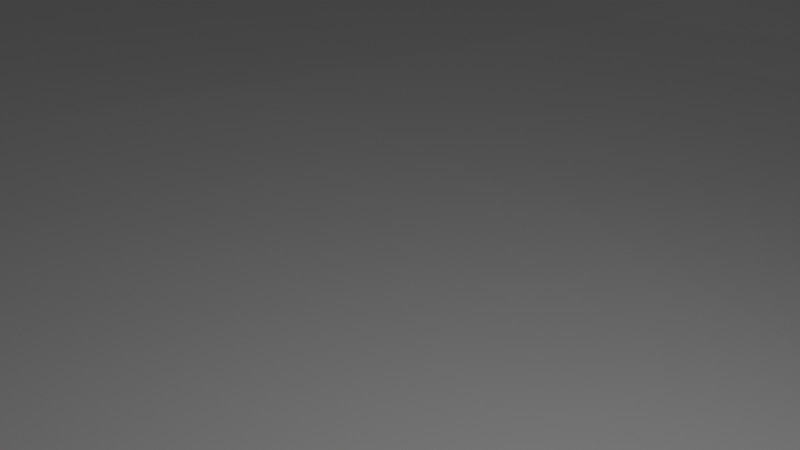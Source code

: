 # Source: worlld7.blend  (saved by Blender 3.6.11; exported with 4.5.12 LTS)
import bpy
from mathutils import Matrix  # noqa: F401  (used for matrix-valued properties, if any)

bpy.ops.wm.read_factory_settings(use_empty=True)
scene = bpy.context.scene
scene.name = 'Scene'

# ---- collections
col_collection = bpy.data.collections.new('Collection'); scene.collection.children.link(col_collection)

# ---- world
world_world = bpy.data.worlds.new('World'); scene.world = world_world
world_world.use_nodes = True; world_world.node_tree.nodes.clear()
_N = world_world.node_tree.nodes; _L = world_world.node_tree.links
n0 = _N.new('ShaderNodeOutputWorld'); n0.name = 'World Output'; n0.location = (300, 300)
n1 = _N.new('ShaderNodeBackground'); n1.name = 'Background'; n1.location = (10, 300)
n1.inputs[0].default_value = (0.05088, 0.05088, 0.05088, 1.0)
_L.new(n1.outputs[0], n0.inputs[0])
n0.is_active_output = True
world_world.color = (0.05088, 0.05088, 0.05088)
world_world.use_sun_shadow = False
world_world.sun_shadow_jitter_overblur = 0.0

# ---- cameras
cam_camera = bpy.data.cameras.new('Camera')
cam_camera.clip_end = 100.0
cam_camera.ortho_scale = 7.314

# ---- lights
light_light = bpy.data.lights.new('Light', 'POINT')
light_light.transmission_factor = 0.0
light_light.energy = 1000.0
light_light.shadow_soft_size = 0.1
light_light.shadow_maximum_resolution = 0.006
light_light.use_absolute_resolution = True

# ---- meshes
me_plane = bpy.data.meshes.new('Plane')
me_plane.from_pydata([(-1.159, -1.197, -1.912), (1.127, -1.119, 3.355), (-1.188, 1.029, -0.4345), (1.029, 1.057, -1.077), (-1.162, 0.8903, -0.498), (-1.161, 0.7344, -0.4324), (-1.158, 0.541, -0.4382), (-1.171, 0.2532, -0.9789), (-1.138, -0.007184, -1.298), (-1.051, -0.2582, -1.635), (-1.028, -0.4485, -1.747), (-1.067, -0.6257, -1.778), (-1.103, -0.8155, -1.839), (-1.129, -1.015, -1.898), (-0.9798, -1.228, -1.921), (-0.8027, -1.257, -1.931), (-0.6414, -1.281, -1.975), (-0.4742, -1.315, -2.026), (-0.2784, -1.332, -1.18), (-0.03692, -1.336, 0.306), (0.2888, -1.251, 2.113), (0.5758, -1.134, 3.246), (0.7639, -1.119, 3.356), (0.9457, -1.119, 3.356), (1.133, -0.9269, 3.44), (1.144, -0.7238, 3.611), (1.149, -0.5312, 3.698), (1.125, -0.3061, 3.729), (1.065, -0.0682, 2.41), (1.029, 0.1473, 0.1728), (1.029, 0.3293, -1.081), (1.029, 0.5111, -1.077), (1.029, 0.6929, -1.077), (1.029, 0.8748, -1.077), (0.8474, 1.057, -1.077), (0.6656, 1.057, -1.147), (0.4837, 1.057, -1.955), (0.2812, 1.062, -2.564), (0.09956, 1.05, -3.072), (-0.08598, 1.045, -3.603), (-0.3042, 1.051, -2.468), (-0.5561, 1.048, -0.9419), (-0.7669, 1.064, -0.7446), (-0.97, 1.061, -0.6002), (-0.9615, -1.03, -1.893), (-0.9382, -0.8157, -1.796), (-0.8919, -0.623, -1.693), (-0.8455, -0.4457, -1.674), (-0.8712, -0.2339, -2.153), (-0.9862, -0.003899, -1.914), (-1.048, 0.252, -1.769), (-0.9775, 0.5665, -1.558), (-0.919, 0.8068, -0.9256), (-0.9138, 0.9503, -0.8011), (-0.7903, -1.059, -1.922), (-0.7699, -0.8493, -1.948), (-0.7199, -0.6595, -2.789), (-0.6963, -0.4737, -3.125), (-0.7386, -0.2473, -3.004), (-0.7787, -0.0363, -4.051), (-0.8544, 0.2603, -3.889), (-0.7932, 0.5498, -3.869), (-0.7099, 0.7918, -2.586), (-0.7004, 0.9404, -1.278), (-0.6337, -1.085, -1.991), (-0.5959, -0.9012, -2.711), (-0.5483, -0.7181, -4.577), (-0.5401, -0.525, -5.291), (-0.5958, -0.3132, -4.446), (-0.6129, -0.04107, -5.05), (-0.6323, 0.1909, -5.543), (-0.5697, 0.4809, -5.6), (-0.5063, 0.7315, -3.801), (-0.4934, 0.8963, -1.88), (-0.4736, -1.128, -2.092), (-0.435, -0.9494, -3.103), (-0.3802, -0.7578, -5.47), (-0.3517, -0.5673, -6.666), (-0.4184, -0.319, -5.723), (-0.4152, -0.0654, -5.293), (-0.336, 0.214, -5.371), (-0.2967, 0.4808, -5.664), (-0.2592, 0.6837, -5.067), (-0.2421, 0.8678, -4.307), (-0.2871, -1.158, -1.299), (-0.2568, -0.9846, -2.021), (-0.2066, -0.7906, -3.903), (-0.1648, -0.5272, -6.025), (-0.1836, -0.291, -5.887), (-0.1623, -0.04158, -5.527), (-0.1131, 0.2242, -5.836), (-0.06474, 0.4345, -6.299), (-0.0256, 0.6188, -6.832), (-0.02467, 0.8338, -6.107), (-0.05776, -1.18, 0.1354), (-0.03992, -1.015, -0.03092), (0.04397, -0.7533, -1.363), (0.1054, -0.4621, -4.291), (0.03764, -0.2274, -5.062), (0.06835, 0.0295, -5.795), (0.08699, 0.181, -6.124), (0.1308, 0.3622, -6.63), (0.142, 0.5975, -6.961), (0.1466, 0.8103, -5.856), (0.2746, -1.099, 1.949), (0.2906, -0.9131, 1.983), (0.3294, -0.689, 0.463), (0.3778, -0.3738, -2.737), (0.3112, -0.1149, -4.561), (0.2545, 0.03349, -5.854), (0.2767, 0.1736, -6.192), (0.3179, 0.3577, -6.502), (0.3366, 0.5769, -6.708), (0.3088, 0.8426, -5.155), (0.5822, -0.9405, 3.342), (0.5935, -0.738, 2.849), (0.604, -0.5345, 0.6002), (0.5804, -0.31, -2.166), (0.5195, -0.06791, -3.444), (0.4703, 0.09859, -5.019), (0.4778, 0.2535, -6.106), (0.4933, 0.4449, -4.993), (0.4998, 0.6498, -4.797), (0.4857, 0.8713, -3.739), (0.7722, -0.9213, 3.485), (0.7859, -0.713, 3.248), (0.793, -0.5172, 1.641), (0.7617, -0.3061, 0.07437), (0.7018, -0.0682, -1.213), (0.6657, 0.1473, -3.475), (0.6655, 0.3286, -4.733), (0.6656, 0.5111, -3.815), (0.6656, 0.6929, -2.288), (0.6656, 0.8748, -1.867), (0.954, -0.9213, 3.485), (0.9677, -0.713, 3.698), (0.9749, -0.5172, 3.298), (0.9435, -0.3061, 2.366), (0.8836, -0.0682, 1.054), (0.8476, 0.1473, -1.203), (0.8474, 0.3293, -2.458), (0.8474, 0.5111, -1.986), (0.8474, 0.6929, -1.176), (0.8474, 0.8748, -1.077), (-1.144, -1.106, -1.905), (1.037, -1.119, 3.355), (1.029, 0.9657, -1.077), (-1.079, 1.045, -0.5174), (-1.175, 0.9596, -0.4663), (-1.161, 0.8123, -0.4652), (-1.159, 0.6377, -0.4353), (-1.164, 0.3971, -0.7086), (-1.154, 0.123, -1.139), (-1.095, -0.1327, -1.467), (-1.04, -0.3533, -1.691), (-1.048, -0.5371, -1.763), (-1.085, -0.7206, -1.809), (-1.116, -0.9152, -1.868), (-1.069, -1.212, -1.916), (-0.8913, -1.242, -1.926), (-0.722, -1.269, -1.953), (-0.5578, -1.298, -2.001), (-0.3763, -1.323, -1.603), (-0.1577, -1.334, -0.4372), (0.1259, -1.293, 1.21), (0.4323, -1.192, 2.68), (0.6699, -1.127, 3.301), (0.8548, -1.119, 3.356), (1.13, -1.023, 3.397), (1.138, -0.8253, 3.526), (1.147, -0.6275, 3.655), (1.137, -0.4186, 3.714), (1.095, -0.1871, 3.07), (1.047, 0.03956, 1.291), (1.029, 0.2383, -0.4543), (1.029, 0.4202, -1.079), (1.029, 0.602, -1.077), (1.029, 0.7839, -1.077), (0.9383, 1.057, -1.077), (0.7565, 1.057, -1.112), (0.5746, 1.057, -1.551), (0.3824, 1.059, -2.259), (0.1904, 1.056, -2.818), (0.00679, 1.047, -3.337), (-0.1951, 1.048, -3.036), (-0.4301, 1.05, -1.705), (-0.6615, 1.056, -0.8432), (-0.8684, 1.062, -0.6724), (-0.9419, 1.006, -0.7007), (-0.9706, -1.129, -1.907), (-0.9498, -0.9228, -1.844), (-0.915, -0.7193, -1.744), (-0.8687, -0.5343, -1.683), (-0.8584, -0.3398, -1.914), (-0.9287, -0.1189, -2.033), (-1.017, 0.1241, -1.841), (-1.013, 0.4092, -1.663), (-0.9482, 0.6866, -1.242), (-0.9164, 0.8785, -0.8633), (-0.7336, 1.002, -1.011), (-0.7965, -1.158, -1.927), (-0.7801, -0.9541, -1.935), (-0.7449, -0.7544, -2.368), (-0.7081, -0.5666, -2.957), (-0.7175, -0.3605, -3.065), (-0.7587, -0.1418, -3.528), (-0.8166, 0.112, -3.97), (-0.8238, 0.405, -3.879), (-0.7516, 0.6708, -3.227), (-0.7051, 0.8661, -1.932), (-0.5247, 0.9723, -1.411), (-0.6376, -1.183, -1.983), (-0.6148, -0.9931, -2.351), (-0.5721, -0.8097, -3.644), (-0.5442, -0.6215, -4.934), (-0.5679, -0.4191, -4.869), (-0.6044, -0.1771, -4.748), (-0.6226, 0.07491, -5.296), (-0.601, 0.3359, -5.572), (-0.538, 0.6062, -4.7), (-0.4999, 0.8139, -2.84), (-0.2732, 0.9593, -3.387), (-0.4739, -1.221, -2.059), (-0.4543, -1.039, -2.598), (-0.4076, -0.8536, -4.287), (-0.366, -0.6626, -6.068), (-0.3851, -0.4432, -6.195), (-0.4168, -0.1922, -5.508), (-0.3756, 0.0743, -5.332), (-0.3164, 0.3474, -5.518), (-0.2779, 0.5822, -5.365), (-0.2506, 0.7758, -4.687), (-0.05532, 0.9392, -4.855), (-0.2827, -1.245, -1.24), (-0.2719, -1.071, -1.66), (-0.2317, -0.8876, -2.962), (-0.1857, -0.6589, -4.964), (-0.1742, -0.4091, -5.956), (-0.173, -0.1663, -5.707), (-0.1377, 0.09129, -5.682), (-0.08892, 0.3294, -6.068), (-0.04517, 0.5266, -6.566), (-0.02513, 0.7263, -6.469), (0.1231, 0.9301, -4.464), (-0.04734, -1.258, 0.2207), (-0.04884, -1.097, 0.05224), (0.002022, -0.884, -0.6968), (0.07469, -0.6077, -2.827), (0.07152, -0.3447, -4.677), (0.05299, -0.09894, -5.429), (0.07767, 0.1053, -5.959), (0.1089, 0.2716, -6.377), (0.1364, 0.4798, -6.796), (0.1443, 0.7039, -6.408), (0.295, 0.9523, -3.859), (0.2817, -1.175, 2.031), (0.2826, -1.006, 1.966), (0.31, -0.8011, 1.223), (0.3536, -0.5314, -1.137), (0.3445, -0.2444, -3.649), (0.2828, -0.04073, -5.208), (0.2656, 0.1036, -6.023), (0.2973, 0.2657, -6.347), (0.3273, 0.4673, -6.605), (0.3227, 0.7097, -5.931), (0.4847, 0.964, -2.847), (0.579, -1.037, 3.294), (0.5879, -0.8393, 3.095), (0.5987, -0.6363, 1.725), (0.5922, -0.4222, -0.783), (0.55, -0.1889, -2.805), (0.4949, 0.01534, -4.232), (0.4741, 0.1761, -5.562), (0.4856, 0.3492, -5.549), (0.4965, 0.5473, -4.895), (0.4927, 0.7606, -4.268), (0.6656, 0.9657, -1.507), (0.7681, -1.02, 3.42), (0.779, -0.8171, 3.367), (0.7895, -0.6151, 2.445), (0.7774, -0.4116, 0.8577), (0.7317, -0.1871, -0.5695), (0.6838, 0.03956, -2.344), (0.6656, 0.238, -4.104), (0.6655, 0.4199, -4.274), (0.6656, 0.602, -3.051), (0.6656, 0.7839, -2.078), (0.8474, 0.9657, -1.077), (0.9499, -1.02, 3.42), (0.9608, -0.8171, 3.591), (0.9713, -0.6151, 3.498), (0.9592, -0.4116, 2.832), (0.9135, -0.1871, 1.71), (0.8656, 0.03956, -0.07448), (0.8475, 0.2383, -1.83), (0.8474, 0.4202, -2.222), (0.8474, 0.602, -1.581), (0.8474, 0.7839, -1.126), (-1.045, -1.022, -1.895), (-1.021, -0.8156, -1.818), (-0.9796, -0.6244, -1.736), (-0.937, -0.4471, -1.71), (-0.9612, -0.246, -1.894), (-1.062, -0.005541, -1.606), (-1.109, 0.2526, -1.374), (-1.068, 0.5537, -0.998), (-1.04, 0.7706, -0.679), (-1.038, 0.9203, -0.6496), (-0.8759, -1.044, -1.907), (-0.8541, -0.8325, -1.872), (-0.8059, -0.6412, -2.241), (-0.7709, -0.4597, -2.4), (-0.8049, -0.2406, -2.579), (-0.8825, -0.0201, -2.982), (-0.9512, 0.2561, -2.829), (-0.8854, 0.5581, -2.713), (-0.8144, 0.7993, -1.756), (-0.8071, 0.9453, -1.04), (-0.712, -1.072, -1.956), (-0.6829, -0.8752, -2.329), (-0.6341, -0.6888, -3.683), (-0.6182, -0.4993, -4.208), (-0.6672, -0.2802, -3.725), (-0.6958, -0.03868, -4.55), (-0.7433, 0.2256, -4.716), (-0.6815, 0.5154, -4.734), (-0.6081, 0.7617, -3.194), (-0.5969, 0.9183, -1.579), (-0.5537, -1.106, -2.042), (-0.5155, -0.9253, -2.907), (-0.4642, -0.738, -5.023), (-0.4459, -0.5461, -5.979), (-0.5071, -0.3161, -5.085), (-0.5141, -0.05324, -5.171), (-0.4841, 0.2024, -5.457), (-0.4332, 0.4808, -5.632), (-0.3827, 0.7076, -4.434), (-0.3678, 0.8821, -3.093), (-0.3804, -1.143, -1.696), (-0.3459, -0.967, -2.562), (-0.2934, -0.7742, -4.687), (-0.2583, -0.5472, -6.345), (-0.301, -0.305, -5.805), (-0.2888, -0.05349, -5.41), (-0.2246, 0.2191, -5.604), (-0.1807, 0.4576, -5.982), (-0.1424, 0.6512, -5.949), (-0.1334, 0.8508, -5.207), (-0.1724, -1.169, -0.5816), (-0.1484, -0.9996, -1.026), (-0.0813, -0.772, -2.633), (-0.02971, -0.4946, -5.158), (-0.07299, -0.2592, -5.475), (-0.04698, -0.006038, -5.661), (-0.01305, 0.2026, -5.98), (0.03302, 0.3984, -6.465), (0.05817, 0.6081, -6.897), (0.06099, 0.8221, -5.981), (0.1084, -1.139, 1.042), (0.1254, -0.9639, 0.976), (0.1867, -0.7212, -0.4498), (0.2416, -0.4179, -3.514), (0.1744, -0.1712, -4.812), (0.1614, 0.0315, -5.824), (0.1818, 0.1773, -6.158), (0.2244, 0.36, -6.566), (0.2393, 0.5872, -6.835), (0.2277, 0.8264, -5.505), (0.4284, -1.02, 2.646), (0.4421, -0.8256, 2.416), (0.4667, -0.6118, 0.5316), (0.4791, -0.3419, -2.452), (0.4154, -0.09143, -4.003), (0.3624, 0.06604, -5.436), (0.3773, 0.2136, -6.149), (0.4056, 0.4013, -5.748), (0.4182, 0.6133, -5.753), (0.3973, 0.857, -4.447), (0.6772, -0.9309, 3.413), (0.6897, -0.7255, 3.049), (0.6985, -0.5259, 1.121), (0.671, -0.308, -1.046), (0.6106, -0.06805, -2.329), (0.568, 0.123, -4.247), (0.5717, 0.2911, -5.419), (0.5794, 0.478, -4.404), (0.5827, 0.6714, -3.543), (0.5756, 0.873, -2.803), (0.8631, -0.9213, 3.485), (0.8768, -0.713, 3.473), (0.884, -0.5172, 2.47), (0.8526, -0.3061, 1.22), (0.7927, -0.0682, -0.07974), (0.7567, 0.1473, -2.339), (0.7565, 0.329, -3.595), (0.7565, 0.5111, -2.901), (0.7565, 0.6929, -1.732), (0.7565, 0.8748, -1.472), (1.043, -0.9241, 3.462), (1.056, -0.7184, 3.655), (1.062, -0.5242, 3.498), (1.034, -0.3061, 3.048), (0.9745, -0.0682, 1.732), (0.9385, 0.1473, -0.515), (0.9383, 0.3293, -1.769), (0.9383, 0.5111, -1.532), (0.9383, 0.6929, -1.126), (0.9383, 0.8748, -1.077), (0.9383, 0.7839, -1.102), (0.9383, 0.602, -1.329), (0.9383, 0.4202, -1.651), (0.9384, 0.2383, -1.142), (0.9565, 0.03956, 0.6084), (1.004, -0.1871, 2.39), (1.048, -0.4151, 3.273), (1.059, -0.6213, 3.576), (1.05, -0.8212, 3.558), (1.04, -1.022, 3.409), (0.7565, 0.7839, -1.602), (0.7565, 0.602, -2.316), (0.7565, 0.42, -3.248), (0.7566, 0.2381, -2.967), (0.7747, 0.03956, -1.209), (0.8226, -0.1871, 0.5703), (0.8683, -0.4116, 1.845), (0.8804, -0.6151, 2.971), (0.8699, -0.8171, 3.479), (0.859, -1.02, 3.42), (0.5791, 0.7722, -3.173), (0.581, 0.5747, -3.973), (0.5756, 0.3845, -4.912), (0.5699, 0.207, -4.833), (0.5893, 0.02745, -3.288), (0.6408, -0.188, -1.687), (0.6848, -0.4169, 0.03733), (0.6941, -0.6257, 2.085), (0.6834, -0.8282, 3.231), (0.6735, -1.029, 3.357), (0.4077, 0.7351, -5.1), (0.4119, 0.5073, -5.75), (0.3914, 0.3074, -5.948), (0.3698, 0.1398, -5.793), (0.3889, -0.01269, -4.72), (0.4472, -0.2167, -3.227), (0.4729, -0.4768, -0.96), (0.4544, -0.7187, 1.474), (0.4352, -0.9226, 2.531), (0.4304, -1.106, 2.663), (0.2335, 0.7068, -6.17), (0.2318, 0.4736, -6.7), (0.2031, 0.2686, -6.362), (0.1716, 0.1044, -5.991), (0.1679, -0.06983, -5.318), (0.208, -0.2945, -4.163), (0.2141, -0.5696, -1.982), (0.156, -0.8425, 0.2631), (0.1169, -1.052, 1.009), (0.1172, -1.216, 1.126), (0.05958, 0.7151, -6.439), (0.0456, 0.5032, -6.681), (0.009983, 0.3005, -6.222), (-0.03001, 0.09828, -5.821), (-0.05998, -0.1326, -5.568), (-0.05135, -0.3769, -5.316), (-0.0555, -0.6333, -3.896), (-0.1148, -0.8858, -1.829), (-0.1604, -1.084, -0.8037), (-0.165, -1.251, -0.5094), (-0.1379, 0.751, -5.578), (-0.1616, 0.5544, -5.966), (-0.2026, 0.3384, -5.793), (-0.2567, 0.0828, -5.507), (-0.2949, -0.1793, -5.607), (-0.2796, -0.4261, -6.075), (-0.2758, -0.6607, -5.516), (-0.3197, -0.8706, -3.624), (-0.3631, -1.055, -2.129), (-0.3783, -1.233, -1.649), (-0.3753, 0.7948, -3.764), (-0.408, 0.5942, -5.033), (-0.4587, 0.3416, -5.545), (-0.4991, 0.0746, -5.314), (-0.5106, -0.1847, -5.128), (-0.4765, -0.4311, -5.532), (-0.4551, -0.6421, -5.501), (-0.4898, -0.8316, -3.965), (-0.5346, -1.016, -2.474), (-0.5557, -1.202, -2.021), (-0.6025, 0.84, -2.386), (-0.6448, 0.6385, -3.964), (-0.7124, 0.3705, -4.725), (-0.7196, 0.09345, -4.633), (-0.6815, -0.1595, -4.138), (-0.6427, -0.3898, -3.967), (-0.6261, -0.5941, -3.946), (-0.6585, -0.782, -3.006), (-0.6974, -0.9736, -2.143), (-0.717, -1.17, -1.955), (-0.8108, 0.8723, -1.398), (-0.8499, 0.6787, -2.235), (-0.9183, 0.4071, -2.771), (-0.9168, 0.118, -2.906), (-0.8437, -0.1303, -2.781), (-0.7879, -0.3501, -2.489), (-0.7884, -0.5505, -2.32), (-0.83, -0.7369, -2.056), (-0.865, -0.9384, -1.89), (-0.8836, -1.143, -1.917), (-1.039, 0.8454, -0.6643), (-1.054, 0.6622, -0.8385), (-1.088, 0.4032, -1.186), (-1.086, 0.1235, -1.49), (-1.012, -0.1258, -1.75), (-0.9491, -0.3466, -1.802), (-0.9583, -0.5357, -1.723), (-1.0, -0.72, -1.777), (-1.033, -0.919, -1.856), (-1.057, -1.117, -1.906), (0.7565, 0.9657, -1.292), (0.5751, 0.9648, -2.177), (0.3898, 0.9581, -3.353), (0.209, 0.9412, -4.162), (0.03389, 0.9347, -4.659), (-0.1642, 0.9493, -4.121), (-0.399, 0.9658, -2.399), (-0.6292, 0.9871, -1.211), (-0.8377, 1.004, -0.856), (-1.058, 0.9826, -0.5835), (0.9383, 0.9657, -1.077)], [], [(528, 146, 3, 178), (527, 188, 43, 147), (526, 199, 42, 187), (525, 210, 41, 186), (524, 221, 40, 185), (523, 232, 39, 184), (522, 243, 38, 183), (521, 254, 37, 182), (520, 265, 36, 181), (519, 276, 35, 180), (518, 287, 34, 179), (517, 189, 44, 298), (516, 190, 45, 299), (515, 191, 46, 300), (514, 192, 47, 301), (513, 193, 48, 302), (512, 194, 49, 303), (511, 195, 50, 304), (510, 196, 51, 305), (509, 197, 52, 306), (508, 198, 53, 307), (507, 200, 54, 308), (506, 201, 55, 309), (505, 202, 56, 310), (504, 203, 57, 311), (503, 204, 58, 312), (502, 205, 59, 313), (501, 206, 60, 314), (500, 207, 61, 315), (499, 208, 62, 316), (498, 209, 63, 317), (497, 211, 64, 318), (496, 212, 65, 319), (495, 213, 66, 320), (494, 214, 67, 321), (493, 215, 68, 322), (492, 216, 69, 323), (491, 217, 70, 324), (490, 218, 71, 325), (489, 219, 72, 326), (488, 220, 73, 327), (487, 222, 74, 328), (486, 223, 75, 329), (485, 224, 76, 330), (484, 225, 77, 331), (483, 226, 78, 332), (482, 227, 79, 333), (481, 228, 80, 334), (480, 229, 81, 335), (479, 230, 82, 336), (478, 231, 83, 337), (477, 233, 84, 338), (476, 234, 85, 339), (475, 235, 86, 340), (474, 236, 87, 341), (473, 237, 88, 342), (472, 238, 89, 343), (471, 239, 90, 344), (470, 240, 91, 345), (469, 241, 92, 346), (468, 242, 93, 347), (467, 244, 94, 348), (466, 245, 95, 349), (465, 246, 96, 350), (464, 247, 97, 351), (463, 248, 98, 352), (462, 249, 99, 353), (461, 250, 100, 354), (460, 251, 101, 355), (459, 252, 102, 356), (458, 253, 103, 357), (457, 255, 104, 358), (456, 256, 105, 359), (455, 257, 106, 360), (454, 258, 107, 361), (453, 259, 108, 362), (452, 260, 109, 363), (451, 261, 110, 364), (450, 262, 111, 365), (449, 263, 112, 366), (448, 264, 113, 367), (447, 266, 114, 368), (446, 267, 115, 369), (445, 268, 116, 370), (444, 269, 117, 371), (443, 270, 118, 372), (442, 271, 119, 373), (441, 272, 120, 374), (440, 273, 121, 375), (439, 274, 122, 376), (438, 275, 123, 377), (437, 277, 124, 378), (436, 278, 125, 379), (435, 279, 126, 380), (434, 280, 127, 381), (433, 281, 128, 382), (432, 282, 129, 383), (431, 283, 130, 384), (430, 284, 131, 385), (429, 285, 132, 386), (428, 286, 133, 387), (427, 288, 134, 388), (426, 289, 135, 389), (425, 290, 136, 390), (424, 291, 137, 391), (423, 292, 138, 392), (422, 293, 139, 393), (421, 294, 140, 394), (420, 295, 141, 395), (419, 296, 142, 396), (418, 297, 143, 397), (417, 168, 24, 398), (416, 169, 25, 399), (415, 170, 26, 400), (414, 171, 27, 401), (413, 172, 28, 402), (412, 173, 29, 403), (411, 174, 30, 404), (410, 175, 31, 405), (409, 176, 32, 406), (408, 177, 33, 407), (297, 408, 407, 143), (142, 406, 408, 297), (406, 32, 177, 408), (296, 409, 406, 142), (141, 405, 409, 296), (405, 31, 176, 409), (295, 410, 405, 141), (140, 404, 410, 295), (404, 30, 175, 410), (294, 411, 404, 140), (139, 403, 411, 294), (403, 29, 174, 411), (293, 412, 403, 139), (138, 402, 412, 293), (402, 28, 173, 412), (292, 413, 402, 138), (137, 401, 413, 292), (401, 27, 172, 413), (291, 414, 401, 137), (136, 400, 414, 291), (400, 26, 171, 414), (290, 415, 400, 136), (135, 399, 415, 290), (399, 25, 170, 415), (289, 416, 399, 135), (134, 398, 416, 289), (398, 24, 169, 416), (288, 417, 398, 134), (23, 145, 417, 288), (145, 1, 168, 417), (286, 418, 397, 133), (132, 396, 418, 286), (396, 142, 297, 418), (285, 419, 396, 132), (131, 395, 419, 285), (395, 141, 296, 419), (284, 420, 395, 131), (130, 394, 420, 284), (394, 140, 295, 420), (283, 421, 394, 130), (129, 393, 421, 283), (393, 139, 294, 421), (282, 422, 393, 129), (128, 392, 422, 282), (392, 138, 293, 422), (281, 423, 392, 128), (127, 391, 423, 281), (391, 137, 292, 423), (280, 424, 391, 127), (126, 390, 424, 280), (390, 136, 291, 424), (279, 425, 390, 126), (125, 389, 425, 279), (389, 135, 290, 425), (278, 426, 389, 125), (124, 388, 426, 278), (388, 134, 289, 426), (277, 427, 388, 124), (22, 167, 427, 277), (167, 23, 288, 427), (275, 428, 387, 123), (122, 386, 428, 275), (386, 132, 286, 428), (274, 429, 386, 122), (121, 385, 429, 274), (385, 131, 285, 429), (273, 430, 385, 121), (120, 384, 430, 273), (384, 130, 284, 430), (272, 431, 384, 120), (119, 383, 431, 272), (383, 129, 283, 431), (271, 432, 383, 119), (118, 382, 432, 271), (382, 128, 282, 432), (270, 433, 382, 118), (117, 381, 433, 270), (381, 127, 281, 433), (269, 434, 381, 117), (116, 380, 434, 269), (380, 126, 280, 434), (268, 435, 380, 116), (115, 379, 435, 268), (379, 125, 279, 435), (267, 436, 379, 115), (114, 378, 436, 267), (378, 124, 278, 436), (266, 437, 378, 114), (21, 166, 437, 266), (166, 22, 277, 437), (264, 438, 377, 113), (112, 376, 438, 264), (376, 122, 275, 438), (263, 439, 376, 112), (111, 375, 439, 263), (375, 121, 274, 439), (262, 440, 375, 111), (110, 374, 440, 262), (374, 120, 273, 440), (261, 441, 374, 110), (109, 373, 441, 261), (373, 119, 272, 441), (260, 442, 373, 109), (108, 372, 442, 260), (372, 118, 271, 442), (259, 443, 372, 108), (107, 371, 443, 259), (371, 117, 270, 443), (258, 444, 371, 107), (106, 370, 444, 258), (370, 116, 269, 444), (257, 445, 370, 106), (105, 369, 445, 257), (369, 115, 268, 445), (256, 446, 369, 105), (104, 368, 446, 256), (368, 114, 267, 446), (255, 447, 368, 104), (20, 165, 447, 255), (165, 21, 266, 447), (253, 448, 367, 103), (102, 366, 448, 253), (366, 112, 264, 448), (252, 449, 366, 102), (101, 365, 449, 252), (365, 111, 263, 449), (251, 450, 365, 101), (100, 364, 450, 251), (364, 110, 262, 450), (250, 451, 364, 100), (99, 363, 451, 250), (363, 109, 261, 451), (249, 452, 363, 99), (98, 362, 452, 249), (362, 108, 260, 452), (248, 453, 362, 98), (97, 361, 453, 248), (361, 107, 259, 453), (247, 454, 361, 97), (96, 360, 454, 247), (360, 106, 258, 454), (246, 455, 360, 96), (95, 359, 455, 246), (359, 105, 257, 455), (245, 456, 359, 95), (94, 358, 456, 245), (358, 104, 256, 456), (244, 457, 358, 94), (19, 164, 457, 244), (164, 20, 255, 457), (242, 458, 357, 93), (92, 356, 458, 242), (356, 102, 253, 458), (241, 459, 356, 92), (91, 355, 459, 241), (355, 101, 252, 459), (240, 460, 355, 91), (90, 354, 460, 240), (354, 100, 251, 460), (239, 461, 354, 90), (89, 353, 461, 239), (353, 99, 250, 461), (238, 462, 353, 89), (88, 352, 462, 238), (352, 98, 249, 462), (237, 463, 352, 88), (87, 351, 463, 237), (351, 97, 248, 463), (236, 464, 351, 87), (86, 350, 464, 236), (350, 96, 247, 464), (235, 465, 350, 86), (85, 349, 465, 235), (349, 95, 246, 465), (234, 466, 349, 85), (84, 348, 466, 234), (348, 94, 245, 466), (233, 467, 348, 84), (18, 163, 467, 233), (163, 19, 244, 467), (231, 468, 347, 83), (82, 346, 468, 231), (346, 92, 242, 468), (230, 469, 346, 82), (81, 345, 469, 230), (345, 91, 241, 469), (229, 470, 345, 81), (80, 344, 470, 229), (344, 90, 240, 470), (228, 471, 344, 80), (79, 343, 471, 228), (343, 89, 239, 471), (227, 472, 343, 79), (78, 342, 472, 227), (342, 88, 238, 472), (226, 473, 342, 78), (77, 341, 473, 226), (341, 87, 237, 473), (225, 474, 341, 77), (76, 340, 474, 225), (340, 86, 236, 474), (224, 475, 340, 76), (75, 339, 475, 224), (339, 85, 235, 475), (223, 476, 339, 75), (74, 338, 476, 223), (338, 84, 234, 476), (222, 477, 338, 74), (17, 162, 477, 222), (162, 18, 233, 477), (220, 478, 337, 73), (72, 336, 478, 220), (336, 82, 231, 478), (219, 479, 336, 72), (71, 335, 479, 219), (335, 81, 230, 479), (218, 480, 335, 71), (70, 334, 480, 218), (334, 80, 229, 480), (217, 481, 334, 70), (69, 333, 481, 217), (333, 79, 228, 481), (216, 482, 333, 69), (68, 332, 482, 216), (332, 78, 227, 482), (215, 483, 332, 68), (67, 331, 483, 215), (331, 77, 226, 483), (214, 484, 331, 67), (66, 330, 484, 214), (330, 76, 225, 484), (213, 485, 330, 66), (65, 329, 485, 213), (329, 75, 224, 485), (212, 486, 329, 65), (64, 328, 486, 212), (328, 74, 223, 486), (211, 487, 328, 64), (16, 161, 487, 211), (161, 17, 222, 487), (209, 488, 327, 63), (62, 326, 488, 209), (326, 72, 220, 488), (208, 489, 326, 62), (61, 325, 489, 208), (325, 71, 219, 489), (207, 490, 325, 61), (60, 324, 490, 207), (324, 70, 218, 490), (206, 491, 324, 60), (59, 323, 491, 206), (323, 69, 217, 491), (205, 492, 323, 59), (58, 322, 492, 205), (322, 68, 216, 492), (204, 493, 322, 58), (57, 321, 493, 204), (321, 67, 215, 493), (203, 494, 321, 57), (56, 320, 494, 203), (320, 66, 214, 494), (202, 495, 320, 56), (55, 319, 495, 202), (319, 65, 213, 495), (201, 496, 319, 55), (54, 318, 496, 201), (318, 64, 212, 496), (200, 497, 318, 54), (15, 160, 497, 200), (160, 16, 211, 497), (198, 498, 317, 53), (52, 316, 498, 198), (316, 62, 209, 498), (197, 499, 316, 52), (51, 315, 499, 197), (315, 61, 208, 499), (196, 500, 315, 51), (50, 314, 500, 196), (314, 60, 207, 500), (195, 501, 314, 50), (49, 313, 501, 195), (313, 59, 206, 501), (194, 502, 313, 49), (48, 312, 502, 194), (312, 58, 205, 502), (193, 503, 312, 48), (47, 311, 503, 193), (311, 57, 204, 503), (192, 504, 311, 47), (46, 310, 504, 192), (310, 56, 203, 504), (191, 505, 310, 46), (45, 309, 505, 191), (309, 55, 202, 505), (190, 506, 309, 45), (44, 308, 506, 190), (308, 54, 201, 506), (189, 507, 308, 44), (14, 159, 507, 189), (159, 15, 200, 507), (149, 508, 307, 4), (5, 306, 508, 149), (306, 52, 198, 508), (150, 509, 306, 5), (6, 305, 509, 150), (305, 51, 197, 509), (151, 510, 305, 6), (7, 304, 510, 151), (304, 50, 196, 510), (152, 511, 304, 7), (8, 303, 511, 152), (303, 49, 195, 511), (153, 512, 303, 8), (9, 302, 512, 153), (302, 48, 194, 512), (154, 513, 302, 9), (10, 301, 513, 154), (301, 47, 193, 513), (155, 514, 301, 10), (11, 300, 514, 155), (300, 46, 192, 514), (156, 515, 300, 11), (12, 299, 515, 156), (299, 45, 191, 515), (157, 516, 299, 12), (13, 298, 516, 157), (298, 44, 190, 516), (144, 517, 298, 13), (0, 158, 517, 144), (158, 14, 189, 517), (276, 518, 179, 35), (133, 397, 518, 276), (397, 143, 287, 518), (265, 519, 180, 36), (123, 387, 519, 265), (387, 133, 276, 519), (254, 520, 181, 37), (113, 377, 520, 254), (377, 123, 265, 520), (243, 521, 182, 38), (103, 367, 521, 243), (367, 113, 254, 521), (232, 522, 183, 39), (93, 357, 522, 232), (357, 103, 243, 522), (221, 523, 184, 40), (83, 347, 523, 221), (347, 93, 232, 523), (210, 524, 185, 41), (73, 337, 524, 210), (337, 83, 221, 524), (199, 525, 186, 42), (63, 327, 525, 199), (327, 73, 210, 525), (188, 526, 187, 43), (53, 317, 526, 188), (317, 63, 199, 526), (148, 527, 147, 2), (4, 307, 527, 148), (307, 53, 188, 527), (287, 528, 178, 34), (143, 407, 528, 287), (407, 33, 146, 528)])
_uv = me_plane.uv_layers.new(name='UVMap')
_uv.uv.foreach_set('vector', [0.9545, 0.9545, 1.0, 0.9545, 1.0, 1.0, 0.9545, 1.0, 0.04545, 0.9545, 0.09091, 0.9545, 0.09091, 1.0, 0.04545, 1.0, 0.1364, 0.9545, 0.1818, 0.9545, 0.1818, 1.0, 0.1364, 1.0, 0.2273, 0.9545, 0.2727, 0.9545, 0.2727, 1.0, 0.2273, 1.0, 0.3182, 0.9545, 0.3636, 0.9545, 0.3636, 1.0, 0.3182, 1.0, 0.4091, 0.9545, 0.4545, 0.9545, 0.4545, 1.0, 0.4091, 1.0, 0.5, 0.9545, 0.5455, 0.9545, 0.5455, 1.0, 0.5, 1.0, 0.5909, 0.9545, 0.6364, 0.9545, 0.6364, 1.0, 0.5909, 1.0, 0.6818, 0.9545, 0.7273, 0.9545, 0.7273, 1.0, 0.6818, 1.0, 0.7727, 0.9545, 0.8182, 0.9545, 0.8182, 1.0, 0.7727, 1.0, 0.8636, 0.9545, 0.9091, 0.9545, 0.9091, 1.0, 0.8636, 1.0, 0.04545, 0.04545, 0.09091, 0.04545, 0.09091, 0.09091, 0.04545, 0.09091, 0.04545, 0.1364, 0.09091, 0.1364, 0.09091, 0.1818, 0.04545, 0.1818, 0.04545, 0.2273, 0.09091, 0.2273, 0.09091, 0.2727, 0.04545, 0.2727, 0.04545, 0.3182, 0.09091, 0.3182, 0.09091, 0.3636, 0.04545, 0.3636, 0.04545, 0.4091, 0.09091, 0.4091, 0.09091, 0.4545, 0.04545, 0.4545, 0.04545, 0.5, 0.09091, 0.5, 0.09091, 0.5455, 0.04545, 0.5455, 0.04545, 0.5909, 0.09091, 0.5909, 0.09091, 0.6364, 0.04545, 0.6364, 0.04545, 0.6818, 0.09091, 0.6818, 0.09091, 0.7273, 0.04545, 0.7273, 0.04545, 0.7727, 0.09091, 0.7727, 0.09091, 0.8182, 0.04545, 0.8182, 0.04545, 0.8636, 0.09091, 0.8636, 0.09091, 0.9091, 0.04545, 0.9091, 0.1364, 0.04545, 0.1818, 0.04545, 0.1818, 0.09091, 0.1364, 0.09091, 0.1364, 0.1364, 0.1818, 0.1364, 0.1818, 0.1818, 0.1364, 0.1818, 0.1364, 0.2273, 0.1818, 0.2273, 0.1818, 0.2727, 0.1364, 0.2727, 0.1364, 0.3182, 0.1818, 0.3182, 0.1818, 0.3636, 0.1364, 0.3636, 0.1364, 0.4091, 0.1818, 0.4091, 0.1818, 0.4545, 0.1364, 0.4545, 0.1364, 0.5, 0.1818, 0.5, 0.1818, 0.5455, 0.1364, 0.5455, 0.1364, 0.5909, 0.1818, 0.5909, 0.1818, 0.6364, 0.1364, 0.6364, 0.1364, 0.6818, 0.1818, 0.6818, 0.1818, 0.7273, 0.1364, 0.7273, 0.1364, 0.7727, 0.1818, 0.7727, 0.1818, 0.8182, 0.1364, 0.8182, 0.1364, 0.8636, 0.1818, 0.8636, 0.1818, 0.9091, 0.1364, 0.9091, 0.2273, 0.04545, 0.2727, 0.04545, 0.2727, 0.09091, 0.2273, 0.09091, 0.2273, 0.1364, 0.2727, 0.1364, 0.2727, 0.1818, 0.2273, 0.1818, 0.2273, 0.2273, 0.2727, 0.2273, 0.2727, 0.2727, 0.2273, 0.2727, 0.2273, 0.3182, 0.2727, 0.3182, 0.2727, 0.3636, 0.2273, 0.3636, 0.2273, 0.4091, 0.2727, 0.4091, 0.2727, 0.4545, 0.2273, 0.4545, 0.2273, 0.5, 0.2727, 0.5, 0.2727, 0.5455, 0.2273, 0.5455, 0.2273, 0.5909, 0.2727, 0.5909, 0.2727, 0.6364, 0.2273, 0.6364, 0.2273, 0.6818, 0.2727, 0.6818, 0.2727, 0.7273, 0.2273, 0.7273, 0.2273, 0.7727, 0.2727, 0.7727, 0.2727, 0.8182, 0.2273, 0.8182, 0.2273, 0.8636, 0.2727, 0.8636, 0.2727, 0.9091, 0.2273, 0.9091, 0.3182, 0.04545, 0.3636, 0.04545, 0.3636, 0.09091, 0.3182, 0.09091, 0.3182, 0.1364, 0.3636, 0.1364, 0.3636, 0.1818, 0.3182, 0.1818, 0.3182, 0.2273, 0.3636, 0.2273, 0.3636, 0.2727, 0.3182, 0.2727, 0.3182, 0.3182, 0.3636, 0.3182, 0.3636, 0.3636, 0.3182, 0.3636, 0.3182, 0.4091, 0.3636, 0.4091, 0.3636, 0.4545, 0.3182, 0.4545, 0.3182, 0.5, 0.3636, 0.5, 0.3636, 0.5455, 0.3182, 0.5455, 0.3182, 0.5909, 0.3636, 0.5909, 0.3636, 0.6364, 0.3182, 0.6364, 0.3182, 0.6818, 0.3636, 0.6818, 0.3636, 0.7273, 0.3182, 0.7273, 0.3182, 0.7727, 0.3636, 0.7727, 0.3636, 0.8182, 0.3182, 0.8182, 0.3182, 0.8636, 0.3636, 0.8636, 0.3636, 0.9091, 0.3182, 0.9091, 0.4091, 0.04545, 0.4545, 0.04545, 0.4545, 0.09091, 0.4091, 0.09091, 0.4091, 0.1364, 0.4545, 0.1364, 0.4545, 0.1818, 0.4091, 0.1818, 0.4091, 0.2273, 0.4545, 0.2273, 0.4545, 0.2727, 0.4091, 0.2727, 0.4091, 0.3182, 0.4545, 0.3182, 0.4545, 0.3636, 0.4091, 0.3636, 0.4091, 0.4091, 0.4545, 0.4091, 0.4545, 0.4545, 0.4091, 0.4545, 0.4091, 0.5, 0.4545, 0.5, 0.4545, 0.5455, 0.4091, 0.5455, 0.4091, 0.5909, 0.4545, 0.5909, 0.4545, 0.6364, 0.4091, 0.6364, 0.4091, 0.6818, 0.4545, 0.6818, 0.4545, 0.7273, 0.4091, 0.7273, 0.4091, 0.7727, 0.4545, 0.7727, 0.4545, 0.8182, 0.4091, 0.8182, 0.4091, 0.8636, 0.4545, 0.8636, 0.4545, 0.9091, 0.4091, 0.9091, 0.5, 0.04545, 0.5455, 0.04545, 0.5455, 0.09091, 0.5, 0.09091, 0.5, 0.1364, 0.5455, 0.1364, 0.5455, 0.1818, 0.5, 0.1818, 0.5, 0.2273, 0.5455, 0.2273, 0.5455, 0.2727, 0.5, 0.2727, 0.5, 0.3182, 0.5455, 0.3182, 0.5455, 0.3636, 0.5, 0.3636, 0.5, 0.4091, 0.5455, 0.4091, 0.5455, 0.4545, 0.5, 0.4545, 0.5, 0.5, 0.5455, 0.5, 0.5455, 0.5455, 0.5, 0.5455, 0.5, 0.5909, 0.5455, 0.5909, 0.5455, 0.6364, 0.5, 0.6364, 0.5, 0.6818, 0.5455, 0.6818, 0.5455, 0.7273, 0.5, 0.7273, 0.5, 0.7727, 0.5455, 0.7727, 0.5455, 0.8182, 0.5, 0.8182, 0.5, 0.8636, 0.5455, 0.8636, 0.5455, 0.9091, 0.5, 0.9091, 0.5909, 0.04545, 0.6364, 0.04545, 0.6364, 0.09091, 0.5909, 0.09091, 0.5909, 0.1364, 0.6364, 0.1364, 0.6364, 0.1818, 0.5909, 0.1818, 0.5909, 0.2273, 0.6364, 0.2273, 0.6364, 0.2727, 0.5909, 0.2727, 0.5909, 0.3182, 0.6364, 0.3182, 0.6364, 0.3636, 0.5909, 0.3636, 0.5909, 0.4091, 0.6364, 0.4091, 0.6364, 0.4545, 0.5909, 0.4545, 0.5909, 0.5, 0.6364, 0.5, 0.6364, 0.5455, 0.5909, 0.5455, 0.5909, 0.5909, 0.6364, 0.5909, 0.6364, 0.6364, 0.5909, 0.6364, 0.5909, 0.6818, 0.6364, 0.6818, 0.6364, 0.7273, 0.5909, 0.7273, 0.5909, 0.7727, 0.6364, 0.7727, 0.6364, 0.8182, 0.5909, 0.8182, 0.5909, 0.8636, 0.6364, 0.8636, 0.6364, 0.9091, 0.5909, 0.9091, 0.6818, 0.04545, 0.7273, 0.04545, 0.7273, 0.09091, 0.6818, 0.09091, 0.6818, 0.1364, 0.7273, 0.1364, 0.7273, 0.1818, 0.6818, 0.1818, 0.6818, 0.2273, 0.7273, 0.2273, 0.7273, 0.2727, 0.6818, 0.2727, 0.6818, 0.3182, 0.7273, 0.3182, 0.7273, 0.3636, 0.6818, 0.3636, 0.6818, 0.4091, 0.7273, 0.4091, 0.7273, 0.4545, 0.6818, 0.4545, 0.6818, 0.5, 0.7273, 0.5, 0.7273, 0.5455, 0.6818, 0.5455, 0.6818, 0.5909, 0.7273, 0.5909, 0.7273, 0.6364, 0.6818, 0.6364, 0.6818, 0.6818, 0.7273, 0.6818, 0.7273, 0.7273, 0.6818, 0.7273, 0.6818, 0.7727, 0.7273, 0.7727, 0.7273, 0.8182, 0.6818, 0.8182, 0.6818, 0.8636, 0.7273, 0.8636, 0.7273, 0.9091, 0.6818, 0.9091, 0.7727, 0.04545, 0.8182, 0.04545, 0.8182, 0.09091, 0.7727, 0.09091, 0.7727, 0.1364, 0.8182, 0.1364, 0.8182, 0.1818, 0.7727, 0.1818, 0.7727, 0.2273, 0.8182, 0.2273, 0.8182, 0.2727, 0.7727, 0.2727, 0.7727, 0.3182, 0.8182, 0.3182, 0.8182, 0.3636, 0.7727, 0.3636, 0.7727, 0.4091, 0.8182, 0.4091, 0.8182, 0.4545, 0.7727, 0.4545, 0.7727, 0.5, 0.8182, 0.5, 0.8182, 0.5455, 0.7727, 0.5455, 0.7727, 0.5909, 0.8182, 0.5909, 0.8182, 0.6364, 0.7727, 0.6364, 0.7727, 0.6818, 0.8182, 0.6818, 0.8182, 0.7273, 0.7727, 0.7273, 0.7727, 0.7727, 0.8182, 0.7727, 0.8182, 0.8182, 0.7727, 0.8182, 0.7727, 0.8636, 0.8182, 0.8636, 0.8182, 0.9091, 0.7727, 0.9091, 0.8636, 0.04545, 0.9091, 0.04545, 0.9091, 0.09091, 0.8636, 0.09091, 0.8636, 0.1364, 0.9091, 0.1364, 0.9091, 0.1818, 0.8636, 0.1818, 0.8636, 0.2273, 0.9091, 0.2273, 0.9091, 0.2727, 0.8636, 0.2727, 0.8636, 0.3182, 0.9091, 0.3182, 0.9091, 0.3636, 0.8636, 0.3636, 0.8636, 0.4091, 0.9091, 0.4091, 0.9091, 0.4545, 0.8636, 0.4545, 0.8636, 0.5, 0.9091, 0.5, 0.9091, 0.5455, 0.8636, 0.5455, 0.8636, 0.5909, 0.9091, 0.5909, 0.9091, 0.6364, 0.8636, 0.6364, 0.8636, 0.6818, 0.9091, 0.6818, 0.9091, 0.7273, 0.8636, 0.7273, 0.8636, 0.7727, 0.9091, 0.7727, 0.9091, 0.8182, 0.8636, 0.8182, 0.8636, 0.8636, 0.9091, 0.8636, 0.9091, 0.9091, 0.8636, 0.9091, 0.9545, 0.04545, 1.0, 0.04545, 1.0, 0.09091, 0.9545, 0.09091, 0.9545, 0.1364, 1.0, 0.1364, 1.0, 0.1818, 0.9545, 0.1818, 0.9545, 0.2273, 1.0, 0.2273, 1.0, 0.2727, 0.9545, 0.2727, 0.9545, 0.3182, 1.0, 0.3182, 1.0, 0.3636, 0.9545, 0.3636, 0.9545, 0.4091, 1.0, 0.4091, 1.0, 0.4545, 0.9545, 0.4545, 0.9545, 0.5, 1.0, 0.5, 1.0, 0.5455, 0.9545, 0.5455, 0.9545, 0.5909, 1.0, 0.5909, 1.0, 0.6364, 0.9545, 0.6364, 0.9545, 0.6818, 1.0, 0.6818, 1.0, 0.7273, 0.9545, 0.7273, 0.9545, 0.7727, 1.0, 0.7727, 1.0, 0.8182, 0.9545, 0.8182, 0.9545, 0.8636, 1.0, 0.8636, 1.0, 0.9091, 0.9545, 0.9091, 0.9091, 0.8636, 0.9545, 0.8636, 0.9545, 0.9091, 0.9091, 0.9091, 0.9091, 0.8182, 0.9545, 0.8182, 0.9545, 0.8636, 0.9091, 0.8636, 0.9545, 0.8182, 1.0, 0.8182, 1.0, 0.8636, 0.9545, 0.8636, 0.9091, 0.7727, 0.9545, 0.7727, 0.9545, 0.8182, 0.9091, 0.8182, 0.9091, 0.7273, 0.9545, 0.7273, 0.9545, 0.7727, 0.9091, 0.7727, 0.9545, 0.7273, 1.0, 0.7273, 1.0, 0.7727, 0.9545, 0.7727, 0.9091, 0.6818, 0.9545, 0.6818, 0.9545, 0.7273, 0.9091, 0.7273, 0.9091, 0.6364, 0.9545, 0.6364, 0.9545, 0.6818, 0.9091, 0.6818, 0.9545, 0.6364, 1.0, 0.6364, 1.0, 0.6818, 0.9545, 0.6818, 0.9091, 0.5909, 0.9545, 0.5909, 0.9545, 0.6364, 0.9091, 0.6364, 0.9091, 0.5455, 0.9545, 0.5455, 0.9545, 0.5909, 0.9091, 0.5909, 0.9545, 0.5455, 1.0, 0.5455, 1.0, 0.5909, 0.9545, 0.5909, 0.9091, 0.5, 0.9545, 0.5, 0.9545, 0.5455, 0.9091, 0.5455, 0.9091, 0.4545, 0.9545, 0.4545, 0.9545, 0.5, 0.9091, 0.5, 0.9545, 0.4545, 1.0, 0.4545, 1.0, 0.5, 0.9545, 0.5, 0.9091, 0.4091, 0.9545, 0.4091, 0.9545, 0.4545, 0.9091, 0.4545, 0.9091, 0.3636, 0.9545, 0.3636, 0.9545, 0.4091, 0.9091, 0.4091, 0.9545, 0.3636, 1.0, 0.3636, 1.0, 0.4091, 0.9545, 0.4091, 0.9091, 0.3182, 0.9545, 0.3182, 0.9545, 0.3636, 0.9091, 0.3636, 0.9091, 0.2727, 0.9545, 0.2727, 0.9545, 0.3182, 0.9091, 0.3182, 0.9545, 0.2727, 1.0, 0.2727, 1.0, 0.3182, 0.9545, 0.3182, 0.9091, 0.2273, 0.9545, 0.2273, 0.9545, 0.2727, 0.9091, 0.2727, 0.9091, 0.1818, 0.9545, 0.1818, 0.9545, 0.2273, 0.9091, 0.2273, 0.9545, 0.1818, 1.0, 0.1818, 1.0, 0.2273, 0.9545, 0.2273, 0.9091, 0.1364, 0.9545, 0.1364, 0.9545, 0.1818, 0.9091, 0.1818, 0.9091, 0.09091, 0.9545, 0.09091, 0.9545, 0.1364, 0.9091, 0.1364, 0.9545, 0.09091, 1.0, 0.09091, 1.0, 0.1364, 0.9545, 0.1364, 0.9091, 0.04545, 0.9545, 0.04545, 0.9545, 0.09091, 0.9091, 0.09091, 0.9091, 0.0, 0.9545, 0.0, 0.9545, 0.04545, 0.9091, 0.04545, 0.9545, 0.0, 1.0, 0.0, 1.0, 0.04545, 0.9545, 0.04545, 0.8182, 0.8636, 0.8636, 0.8636, 0.8636, 0.9091, 0.8182, 0.9091, 0.8182, 0.8182, 0.8636, 0.8182, 0.8636, 0.8636, 0.8182, 0.8636, 0.8636, 0.8182, 0.9091, 0.8182, 0.9091, 0.8636, 0.8636, 0.8636, 0.8182, 0.7727, 0.8636, 0.7727, 0.8636, 0.8182, 0.8182, 0.8182, 0.8182, 0.7273, 0.8636, 0.7273, 0.8636, 0.7727, 0.8182, 0.7727, 0.8636, 0.7273, 0.9091, 0.7273, 0.9091, 0.7727, 0.8636, 0.7727, 0.8182, 0.6818, 0.8636, 0.6818, 0.8636, 0.7273, 0.8182, 0.7273, 0.8182, 0.6364, 0.8636, 0.6364, 0.8636, 0.6818, 0.8182, 0.6818, 0.8636, 0.6364, 0.9091, 0.6364, 0.9091, 0.6818, 0.8636, 0.6818, 0.8182, 0.5909, 0.8636, 0.5909, 0.8636, 0.6364, 0.8182, 0.6364, 0.8182, 0.5455, 0.8636, 0.5455, 0.8636, 0.5909, 0.8182, 0.5909, 0.8636, 0.5455, 0.9091, 0.5455, 0.9091, 0.5909, 0.8636, 0.5909, 0.8182, 0.5, 0.8636, 0.5, 0.8636, 0.5455, 0.8182, 0.5455, 0.8182, 0.4545, 0.8636, 0.4545, 0.8636, 0.5, 0.8182, 0.5, 0.8636, 0.4545, 0.9091, 0.4545, 0.9091, 0.5, 0.8636, 0.5, 0.8182, 0.4091, 0.8636, 0.4091, 0.8636, 0.4545, 0.8182, 0.4545, 0.8182, 0.3636, 0.8636, 0.3636, 0.8636, 0.4091, 0.8182, 0.4091, 0.8636, 0.3636, 0.9091, 0.3636, 0.9091, 0.4091, 0.8636, 0.4091, 0.8182, 0.3182, 0.8636, 0.3182, 0.8636, 0.3636, 0.8182, 0.3636, 0.8182, 0.2727, 0.8636, 0.2727, 0.8636, 0.3182, 0.8182, 0.3182, 0.8636, 0.2727, 0.9091, 0.2727, 0.9091, 0.3182, 0.8636, 0.3182, 0.8182, 0.2273, 0.8636, 0.2273, 0.8636, 0.2727, 0.8182, 0.2727, 0.8182, 0.1818, 0.8636, 0.1818, 0.8636, 0.2273, 0.8182, 0.2273, 0.8636, 0.1818, 0.9091, 0.1818, 0.9091, 0.2273, 0.8636, 0.2273, 0.8182, 0.1364, 0.8636, 0.1364, 0.8636, 0.1818, 0.8182, 0.1818, 0.8182, 0.09091, 0.8636, 0.09091, 0.8636, 0.1364, 0.8182, 0.1364, 0.8636, 0.09091, 0.9091, 0.09091, 0.9091, 0.1364, 0.8636, 0.1364, 0.8182, 0.04545, 0.8636, 0.04545, 0.8636, 0.09091, 0.8182, 0.09091, 0.8182, 0.0, 0.8636, 0.0, 0.8636, 0.04545, 0.8182, 0.04545, 0.8636, 0.0, 0.9091, 0.0, 0.9091, 0.04545, 0.8636, 0.04545, 0.7273, 0.8636, 0.7727, 0.8636, 0.7727, 0.9091, 0.7273, 0.9091, 0.7273, 0.8182, 0.7727, 0.8182, 0.7727, 0.8636, 0.7273, 0.8636, 0.7727, 0.8182, 0.8182, 0.8182, 0.8182, 0.8636, 0.7727, 0.8636, 0.7273, 0.7727, 0.7727, 0.7727, 0.7727, 0.8182, 0.7273, 0.8182, 0.7273, 0.7273, 0.7727, 0.7273, 0.7727, 0.7727, 0.7273, 0.7727, 0.7727, 0.7273, 0.8182, 0.7273, 0.8182, 0.7727, 0.7727, 0.7727, 0.7273, 0.6818, 0.7727, 0.6818, 0.7727, 0.7273, 0.7273, 0.7273, 0.7273, 0.6364, 0.7727, 0.6364, 0.7727, 0.6818, 0.7273, 0.6818, 0.7727, 0.6364, 0.8182, 0.6364, 0.8182, 0.6818, 0.7727, 0.6818, 0.7273, 0.5909, 0.7727, 0.5909, 0.7727, 0.6364, 0.7273, 0.6364, 0.7273, 0.5455, 0.7727, 0.5455, 0.7727, 0.5909, 0.7273, 0.5909, 0.7727, 0.5455, 0.8182, 0.5455, 0.8182, 0.5909, 0.7727, 0.5909, 0.7273, 0.5, 0.7727, 0.5, 0.7727, 0.5455, 0.7273, 0.5455, 0.7273, 0.4545, 0.7727, 0.4545, 0.7727, 0.5, 0.7273, 0.5, 0.7727, 0.4545, 0.8182, 0.4545, 0.8182, 0.5, 0.7727, 0.5, 0.7273, 0.4091, 0.7727, 0.4091, 0.7727, 0.4545, 0.7273, 0.4545, 0.7273, 0.3636, 0.7727, 0.3636, 0.7727, 0.4091, 0.7273, 0.4091, 0.7727, 0.3636, 0.8182, 0.3636, 0.8182, 0.4091, 0.7727, 0.4091, 0.7273, 0.3182, 0.7727, 0.3182, 0.7727, 0.3636, 0.7273, 0.3636, 0.7273, 0.2727, 0.7727, 0.2727, 0.7727, 0.3182, 0.7273, 0.3182, 0.7727, 0.2727, 0.8182, 0.2727, 0.8182, 0.3182, 0.7727, 0.3182, 0.7273, 0.2273, 0.7727, 0.2273, 0.7727, 0.2727, 0.7273, 0.2727, 0.7273, 0.1818, 0.7727, 0.1818, 0.7727, 0.2273, 0.7273, 0.2273, 0.7727, 0.1818, 0.8182, 0.1818, 0.8182, 0.2273, 0.7727, 0.2273, 0.7273, 0.1364, 0.7727, 0.1364, 0.7727, 0.1818, 0.7273, 0.1818, 0.7273, 0.09091, 0.7727, 0.09091, 0.7727, 0.1364, 0.7273, 0.1364, 0.7727, 0.09091, 0.8182, 0.09091, 0.8182, 0.1364, 0.7727, 0.1364, 0.7273, 0.04545, 0.7727, 0.04545, 0.7727, 0.09091, 0.7273, 0.09091, 0.7273, 0.0, 0.7727, 0.0, 0.7727, 0.04545, 0.7273, 0.04545, 0.7727, 0.0, 0.8182, 0.0, 0.8182, 0.04545, 0.7727, 0.04545, 0.6364, 0.8636, 0.6818, 0.8636, 0.6818, 0.9091, 0.6364, 0.9091, 0.6364, 0.8182, 0.6818, 0.8182, 0.6818, 0.8636, 0.6364, 0.8636, 0.6818, 0.8182, 0.7273, 0.8182, 0.7273, 0.8636, 0.6818, 0.8636, 0.6364, 0.7727, 0.6818, 0.7727, 0.6818, 0.8182, 0.6364, 0.8182, 0.6364, 0.7273, 0.6818, 0.7273, 0.6818, 0.7727, 0.6364, 0.7727, 0.6818, 0.7273, 0.7273, 0.7273, 0.7273, 0.7727, 0.6818, 0.7727, 0.6364, 0.6818, 0.6818, 0.6818, 0.6818, 0.7273, 0.6364, 0.7273, 0.6364, 0.6364, 0.6818, 0.6364, 0.6818, 0.6818, 0.6364, 0.6818, 0.6818, 0.6364, 0.7273, 0.6364, 0.7273, 0.6818, 0.6818, 0.6818, 0.6364, 0.5909, 0.6818, 0.5909, 0.6818, 0.6364, 0.6364, 0.6364, 0.6364, 0.5455, 0.6818, 0.5455, 0.6818, 0.5909, 0.6364, 0.5909, 0.6818, 0.5455, 0.7273, 0.5455, 0.7273, 0.5909, 0.6818, 0.5909, 0.6364, 0.5, 0.6818, 0.5, 0.6818, 0.5455, 0.6364, 0.5455, 0.6364, 0.4545, 0.6818, 0.4545, 0.6818, 0.5, 0.6364, 0.5, 0.6818, 0.4545, 0.7273, 0.4545, 0.7273, 0.5, 0.6818, 0.5, 0.6364, 0.4091, 0.6818, 0.4091, 0.6818, 0.4545, 0.6364, 0.4545, 0.6364, 0.3636, 0.6818, 0.3636, 0.6818, 0.4091, 0.6364, 0.4091, 0.6818, 0.3636, 0.7273, 0.3636, 0.7273, 0.4091, 0.6818, 0.4091, 0.6364, 0.3182, 0.6818, 0.3182, 0.6818, 0.3636, 0.6364, 0.3636, 0.6364, 0.2727, 0.6818, 0.2727, 0.6818, 0.3182, 0.6364, 0.3182, 0.6818, 0.2727, 0.7273, 0.2727, 0.7273, 0.3182, 0.6818, 0.3182, 0.6364, 0.2273, 0.6818, 0.2273, 0.6818, 0.2727, 0.6364, 0.2727, 0.6364, 0.1818, 0.6818, 0.1818, 0.6818, 0.2273, 0.6364, 0.2273, 0.6818, 0.1818, 0.7273, 0.1818, 0.7273, 0.2273, 0.6818, 0.2273, 0.6364, 0.1364, 0.6818, 0.1364, 0.6818, 0.1818, 0.6364, 0.1818, 0.6364, 0.09091, 0.6818, 0.09091, 0.6818, 0.1364, 0.6364, 0.1364, 0.6818, 0.09091, 0.7273, 0.09091, 0.7273, 0.1364, 0.6818, 0.1364, 0.6364, 0.04545, 0.6818, 0.04545, 0.6818, 0.09091, 0.6364, 0.09091, 0.6364, 0.0, 0.6818, 0.0, 0.6818, 0.04545, 0.6364, 0.04545, 0.6818, 0.0, 0.7273, 0.0, 0.7273, 0.04545, 0.6818, 0.04545, 0.5455, 0.8636, 0.5909, 0.8636, 0.5909, 0.9091, 0.5455, 0.9091, 0.5455, 0.8182, 0.5909, 0.8182, 0.5909, 0.8636, 0.5455, 0.8636, 0.5909, 0.8182, 0.6364, 0.8182, 0.6364, 0.8636, 0.5909, 0.8636, 0.5455, 0.7727, 0.5909, 0.7727, 0.5909, 0.8182, 0.5455, 0.8182, 0.5455, 0.7273, 0.5909, 0.7273, 0.5909, 0.7727, 0.5455, 0.7727, 0.5909, 0.7273, 0.6364, 0.7273, 0.6364, 0.7727, 0.5909, 0.7727, 0.5455, 0.6818, 0.5909, 0.6818, 0.5909, 0.7273, 0.5455, 0.7273, 0.5455, 0.6364, 0.5909, 0.6364, 0.5909, 0.6818, 0.5455, 0.6818, 0.5909, 0.6364, 0.6364, 0.6364, 0.6364, 0.6818, 0.5909, 0.6818, 0.5455, 0.5909, 0.5909, 0.5909, 0.5909, 0.6364, 0.5455, 0.6364, 0.5455, 0.5455, 0.5909, 0.5455, 0.5909, 0.5909, 0.5455, 0.5909, 0.5909, 0.5455, 0.6364, 0.5455, 0.6364, 0.5909, 0.5909, 0.5909, 0.5455, 0.5, 0.5909, 0.5, 0.5909, 0.5455, 0.5455, 0.5455, 0.5455, 0.4545, 0.5909, 0.4545, 0.5909, 0.5, 0.5455, 0.5, 0.5909, 0.4545, 0.6364, 0.4545, 0.6364, 0.5, 0.5909, 0.5, 0.5455, 0.4091, 0.5909, 0.4091, 0.5909, 0.4545, 0.5455, 0.4545, 0.5455, 0.3636, 0.5909, 0.3636, 0.5909, 0.4091, 0.5455, 0.4091, 0.5909, 0.3636, 0.6364, 0.3636, 0.6364, 0.4091, 0.5909, 0.4091, 0.5455, 0.3182, 0.5909, 0.3182, 0.5909, 0.3636, 0.5455, 0.3636, 0.5455, 0.2727, 0.5909, 0.2727, 0.5909, 0.3182, 0.5455, 0.3182, 0.5909, 0.2727, 0.6364, 0.2727, 0.6364, 0.3182, 0.5909, 0.3182, 0.5455, 0.2273, 0.5909, 0.2273, 0.5909, 0.2727, 0.5455, 0.2727, 0.5455, 0.1818, 0.5909, 0.1818, 0.5909, 0.2273, 0.5455, 0.2273, 0.5909, 0.1818, 0.6364, 0.1818, 0.6364, 0.2273, 0.5909, 0.2273, 0.5455, 0.1364, 0.5909, 0.1364, 0.5909, 0.1818, 0.5455, 0.1818, 0.5455, 0.09091, 0.5909, 0.09091, 0.5909, 0.1364, 0.5455, 0.1364, 0.5909, 0.09091, 0.6364, 0.09091, 0.6364, 0.1364, 0.5909, 0.1364, 0.5455, 0.04545, 0.5909, 0.04545, 0.5909, 0.09091, 0.5455, 0.09091, 0.5455, 0.0, 0.5909, 0.0, 0.5909, 0.04545, 0.5455, 0.04545, 0.5909, 0.0, 0.6364, 0.0, 0.6364, 0.04545, 0.5909, 0.04545, 0.4545, 0.8636, 0.5, 0.8636, 0.5, 0.9091, 0.4545, 0.9091, 0.4545, 0.8182, 0.5, 0.8182, 0.5, 0.8636, 0.4545, 0.8636, 0.5, 0.8182, 0.5455, 0.8182, 0.5455, 0.8636, 0.5, 0.8636, 0.4545, 0.7727, 0.5, 0.7727, 0.5, 0.8182, 0.4545, 0.8182, 0.4545, 0.7273, 0.5, 0.7273, 0.5, 0.7727, 0.4545, 0.7727, 0.5, 0.7273, 0.5455, 0.7273, 0.5455, 0.7727, 0.5, 0.7727, 0.4545, 0.6818, 0.5, 0.6818, 0.5, 0.7273, 0.4545, 0.7273, 0.4545, 0.6364, 0.5, 0.6364, 0.5, 0.6818, 0.4545, 0.6818, 0.5, 0.6364, 0.5455, 0.6364, 0.5455, 0.6818, 0.5, 0.6818, 0.4545, 0.5909, 0.5, 0.5909, 0.5, 0.6364, 0.4545, 0.6364, 0.4545, 0.5455, 0.5, 0.5455, 0.5, 0.5909, 0.4545, 0.5909, 0.5, 0.5455, 0.5455, 0.5455, 0.5455, 0.5909, 0.5, 0.5909, 0.4545, 0.5, 0.5, 0.5, 0.5, 0.5455, 0.4545, 0.5455, 0.4545, 0.4545, 0.5, 0.4545, 0.5, 0.5, 0.4545, 0.5, 0.5, 0.4545, 0.5455, 0.4545, 0.5455, 0.5, 0.5, 0.5, 0.4545, 0.4091, 0.5, 0.4091, 0.5, 0.4545, 0.4545, 0.4545, 0.4545, 0.3636, 0.5, 0.3636, 0.5, 0.4091, 0.4545, 0.4091, 0.5, 0.3636, 0.5455, 0.3636, 0.5455, 0.4091, 0.5, 0.4091, 0.4545, 0.3182, 0.5, 0.3182, 0.5, 0.3636, 0.4545, 0.3636, 0.4545, 0.2727, 0.5, 0.2727, 0.5, 0.3182, 0.4545, 0.3182, 0.5, 0.2727, 0.5455, 0.2727, 0.5455, 0.3182, 0.5, 0.3182, 0.4545, 0.2273, 0.5, 0.2273, 0.5, 0.2727, 0.4545, 0.2727, 0.4545, 0.1818, 0.5, 0.1818, 0.5, 0.2273, 0.4545, 0.2273, 0.5, 0.1818, 0.5455, 0.1818, 0.5455, 0.2273, 0.5, 0.2273, 0.4545, 0.1364, 0.5, 0.1364, 0.5, 0.1818, 0.4545, 0.1818, 0.4545, 0.09091, 0.5, 0.09091, 0.5, 0.1364, 0.4545, 0.1364, 0.5, 0.09091, 0.5455, 0.09091, 0.5455, 0.1364, 0.5, 0.1364, 0.4545, 0.04545, 0.5, 0.04545, 0.5, 0.09091, 0.4545, 0.09091, 0.4545, 0.0, 0.5, 0.0, 0.5, 0.04545, 0.4545, 0.04545, 0.5, 0.0, 0.5455, 0.0, 0.5455, 0.04545, 0.5, 0.04545, 0.3636, 0.8636, 0.4091, 0.8636, 0.4091, 0.9091, 0.3636, 0.9091, 0.3636, 0.8182, 0.4091, 0.8182, 0.4091, 0.8636, 0.3636, 0.8636, 0.4091, 0.8182, 0.4545, 0.8182, 0.4545, 0.8636, 0.4091, 0.8636, 0.3636, 0.7727, 0.4091, 0.7727, 0.4091, 0.8182, 0.3636, 0.8182, 0.3636, 0.7273, 0.4091, 0.7273, 0.4091, 0.7727, 0.3636, 0.7727, 0.4091, 0.7273, 0.4545, 0.7273, 0.4545, 0.7727, 0.4091, 0.7727, 0.3636, 0.6818, 0.4091, 0.6818, 0.4091, 0.7273, 0.3636, 0.7273, 0.3636, 0.6364, 0.4091, 0.6364, 0.4091, 0.6818, 0.3636, 0.6818, 0.4091, 0.6364, 0.4545, 0.6364, 0.4545, 0.6818, 0.4091, 0.6818, 0.3636, 0.5909, 0.4091, 0.5909, 0.4091, 0.6364, 0.3636, 0.6364, 0.3636, 0.5455, 0.4091, 0.5455, 0.4091, 0.5909, 0.3636, 0.5909, 0.4091, 0.5455, 0.4545, 0.5455, 0.4545, 0.5909, 0.4091, 0.5909, 0.3636, 0.5, 0.4091, 0.5, 0.4091, 0.5455, 0.3636, 0.5455, 0.3636, 0.4545, 0.4091, 0.4545, 0.4091, 0.5, 0.3636, 0.5, 0.4091, 0.4545, 0.4545, 0.4545, 0.4545, 0.5, 0.4091, 0.5, 0.3636, 0.4091, 0.4091, 0.4091, 0.4091, 0.4545, 0.3636, 0.4545, 0.3636, 0.3636, 0.4091, 0.3636, 0.4091, 0.4091, 0.3636, 0.4091, 0.4091, 0.3636, 0.4545, 0.3636, 0.4545, 0.4091, 0.4091, 0.4091, 0.3636, 0.3182, 0.4091, 0.3182, 0.4091, 0.3636, 0.3636, 0.3636, 0.3636, 0.2727, 0.4091, 0.2727, 0.4091, 0.3182, 0.3636, 0.3182, 0.4091, 0.2727, 0.4545, 0.2727, 0.4545, 0.3182, 0.4091, 0.3182, 0.3636, 0.2273, 0.4091, 0.2273, 0.4091, 0.2727, 0.3636, 0.2727, 0.3636, 0.1818, 0.4091, 0.1818, 0.4091, 0.2273, 0.3636, 0.2273, 0.4091, 0.1818, 0.4545, 0.1818, 0.4545, 0.2273, 0.4091, 0.2273, 0.3636, 0.1364, 0.4091, 0.1364, 0.4091, 0.1818, 0.3636, 0.1818, 0.3636, 0.09091, 0.4091, 0.09091, 0.4091, 0.1364, 0.3636, 0.1364, 0.4091, 0.09091, 0.4545, 0.09091, 0.4545, 0.1364, 0.4091, 0.1364, 0.3636, 0.04545, 0.4091, 0.04545, 0.4091, 0.09091, 0.3636, 0.09091, 0.3636, 0.0, 0.4091, 0.0, 0.4091, 0.04545, 0.3636, 0.04545, 0.4091, 0.0, 0.4545, 0.0, 0.4545, 0.04545, 0.4091, 0.04545, 0.2727, 0.8636, 0.3182, 0.8636, 0.3182, 0.9091, 0.2727, 0.9091, 0.2727, 0.8182, 0.3182, 0.8182, 0.3182, 0.8636, 0.2727, 0.8636, 0.3182, 0.8182, 0.3636, 0.8182, 0.3636, 0.8636, 0.3182, 0.8636, 0.2727, 0.7727, 0.3182, 0.7727, 0.3182, 0.8182, 0.2727, 0.8182, 0.2727, 0.7273, 0.3182, 0.7273, 0.3182, 0.7727, 0.2727, 0.7727, 0.3182, 0.7273, 0.3636, 0.7273, 0.3636, 0.7727, 0.3182, 0.7727, 0.2727, 0.6818, 0.3182, 0.6818, 0.3182, 0.7273, 0.2727, 0.7273, 0.2727, 0.6364, 0.3182, 0.6364, 0.3182, 0.6818, 0.2727, 0.6818, 0.3182, 0.6364, 0.3636, 0.6364, 0.3636, 0.6818, 0.3182, 0.6818, 0.2727, 0.5909, 0.3182, 0.5909, 0.3182, 0.6364, 0.2727, 0.6364, 0.2727, 0.5455, 0.3182, 0.5455, 0.3182, 0.5909, 0.2727, 0.5909, 0.3182, 0.5455, 0.3636, 0.5455, 0.3636, 0.5909, 0.3182, 0.5909, 0.2727, 0.5, 0.3182, 0.5, 0.3182, 0.5455, 0.2727, 0.5455, 0.2727, 0.4545, 0.3182, 0.4545, 0.3182, 0.5, 0.2727, 0.5, 0.3182, 0.4545, 0.3636, 0.4545, 0.3636, 0.5, 0.3182, 0.5, 0.2727, 0.4091, 0.3182, 0.4091, 0.3182, 0.4545, 0.2727, 0.4545, 0.2727, 0.3636, 0.3182, 0.3636, 0.3182, 0.4091, 0.2727, 0.4091, 0.3182, 0.3636, 0.3636, 0.3636, 0.3636, 0.4091, 0.3182, 0.4091, 0.2727, 0.3182, 0.3182, 0.3182, 0.3182, 0.3636, 0.2727, 0.3636, 0.2727, 0.2727, 0.3182, 0.2727, 0.3182, 0.3182, 0.2727, 0.3182, 0.3182, 0.2727, 0.3636, 0.2727, 0.3636, 0.3182, 0.3182, 0.3182, 0.2727, 0.2273, 0.3182, 0.2273, 0.3182, 0.2727, 0.2727, 0.2727, 0.2727, 0.1818, 0.3182, 0.1818, 0.3182, 0.2273, 0.2727, 0.2273, 0.3182, 0.1818, 0.3636, 0.1818, 0.3636, 0.2273, 0.3182, 0.2273, 0.2727, 0.1364, 0.3182, 0.1364, 0.3182, 0.1818, 0.2727, 0.1818, 0.2727, 0.09091, 0.3182, 0.09091, 0.3182, 0.1364, 0.2727, 0.1364, 0.3182, 0.09091, 0.3636, 0.09091, 0.3636, 0.1364, 0.3182, 0.1364, 0.2727, 0.04545, 0.3182, 0.04545, 0.3182, 0.09091, 0.2727, 0.09091, 0.2727, 0.0, 0.3182, 0.0, 0.3182, 0.04545, 0.2727, 0.04545, 0.3182, 0.0, 0.3636, 0.0, 0.3636, 0.04545, 0.3182, 0.04545, 0.1818, 0.8636, 0.2273, 0.8636, 0.2273, 0.9091, 0.1818, 0.9091, 0.1818, 0.8182, 0.2273, 0.8182, 0.2273, 0.8636, 0.1818, 0.8636, 0.2273, 0.8182, 0.2727, 0.8182, 0.2727, 0.8636, 0.2273, 0.8636, 0.1818, 0.7727, 0.2273, 0.7727, 0.2273, 0.8182, 0.1818, 0.8182, 0.1818, 0.7273, 0.2273, 0.7273, 0.2273, 0.7727, 0.1818, 0.7727, 0.2273, 0.7273, 0.2727, 0.7273, 0.2727, 0.7727, 0.2273, 0.7727, 0.1818, 0.6818, 0.2273, 0.6818, 0.2273, 0.7273, 0.1818, 0.7273, 0.1818, 0.6364, 0.2273, 0.6364, 0.2273, 0.6818, 0.1818, 0.6818, 0.2273, 0.6364, 0.2727, 0.6364, 0.2727, 0.6818, 0.2273, 0.6818, 0.1818, 0.5909, 0.2273, 0.5909, 0.2273, 0.6364, 0.1818, 0.6364, 0.1818, 0.5455, 0.2273, 0.5455, 0.2273, 0.5909, 0.1818, 0.5909, 0.2273, 0.5455, 0.2727, 0.5455, 0.2727, 0.5909, 0.2273, 0.5909, 0.1818, 0.5, 0.2273, 0.5, 0.2273, 0.5455, 0.1818, 0.5455, 0.1818, 0.4545, 0.2273, 0.4545, 0.2273, 0.5, 0.1818, 0.5, 0.2273, 0.4545, 0.2727, 0.4545, 0.2727, 0.5, 0.2273, 0.5, 0.1818, 0.4091, 0.2273, 0.4091, 0.2273, 0.4545, 0.1818, 0.4545, 0.1818, 0.3636, 0.2273, 0.3636, 0.2273, 0.4091, 0.1818, 0.4091, 0.2273, 0.3636, 0.2727, 0.3636, 0.2727, 0.4091, 0.2273, 0.4091, 0.1818, 0.3182, 0.2273, 0.3182, 0.2273, 0.3636, 0.1818, 0.3636, 0.1818, 0.2727, 0.2273, 0.2727, 0.2273, 0.3182, 0.1818, 0.3182, 0.2273, 0.2727, 0.2727, 0.2727, 0.2727, 0.3182, 0.2273, 0.3182, 0.1818, 0.2273, 0.2273, 0.2273, 0.2273, 0.2727, 0.1818, 0.2727, 0.1818, 0.1818, 0.2273, 0.1818, 0.2273, 0.2273, 0.1818, 0.2273, 0.2273, 0.1818, 0.2727, 0.1818, 0.2727, 0.2273, 0.2273, 0.2273, 0.1818, 0.1364, 0.2273, 0.1364, 0.2273, 0.1818, 0.1818, 0.1818, 0.1818, 0.09091, 0.2273, 0.09091, 0.2273, 0.1364, 0.1818, 0.1364, 0.2273, 0.09091, 0.2727, 0.09091, 0.2727, 0.1364, 0.2273, 0.1364, 0.1818, 0.04545, 0.2273, 0.04545, 0.2273, 0.09091, 0.1818, 0.09091, 0.1818, 0.0, 0.2273, 0.0, 0.2273, 0.04545, 0.1818, 0.04545, 0.2273, 0.0, 0.2727, 0.0, 0.2727, 0.04545, 0.2273, 0.04545, 0.09091, 0.8636, 0.1364, 0.8636, 0.1364, 0.9091, 0.09091, 0.9091, 0.09091, 0.8182, 0.1364, 0.8182, 0.1364, 0.8636, 0.09091, 0.8636, 0.1364, 0.8182, 0.1818, 0.8182, 0.1818, 0.8636, 0.1364, 0.8636, 0.09091, 0.7727, 0.1364, 0.7727, 0.1364, 0.8182, 0.09091, 0.8182, 0.09091, 0.7273, 0.1364, 0.7273, 0.1364, 0.7727, 0.09091, 0.7727, 0.1364, 0.7273, 0.1818, 0.7273, 0.1818, 0.7727, 0.1364, 0.7727, 0.09091, 0.6818, 0.1364, 0.6818, 0.1364, 0.7273, 0.09091, 0.7273, 0.09091, 0.6364, 0.1364, 0.6364, 0.1364, 0.6818, 0.09091, 0.6818, 0.1364, 0.6364, 0.1818, 0.6364, 0.1818, 0.6818, 0.1364, 0.6818, 0.09091, 0.5909, 0.1364, 0.5909, 0.1364, 0.6364, 0.09091, 0.6364, 0.09091, 0.5455, 0.1364, 0.5455, 0.1364, 0.5909, 0.09091, 0.5909, 0.1364, 0.5455, 0.1818, 0.5455, 0.1818, 0.5909, 0.1364, 0.5909, 0.09091, 0.5, 0.1364, 0.5, 0.1364, 0.5455, 0.09091, 0.5455, 0.09091, 0.4545, 0.1364, 0.4545, 0.1364, 0.5, 0.09091, 0.5, 0.1364, 0.4545, 0.1818, 0.4545, 0.1818, 0.5, 0.1364, 0.5, 0.09091, 0.4091, 0.1364, 0.4091, 0.1364, 0.4545, 0.09091, 0.4545, 0.09091, 0.3636, 0.1364, 0.3636, 0.1364, 0.4091, 0.09091, 0.4091, 0.1364, 0.3636, 0.1818, 0.3636, 0.1818, 0.4091, 0.1364, 0.4091, 0.09091, 0.3182, 0.1364, 0.3182, 0.1364, 0.3636, 0.09091, 0.3636, 0.09091, 0.2727, 0.1364, 0.2727, 0.1364, 0.3182, 0.09091, 0.3182, 0.1364, 0.2727, 0.1818, 0.2727, 0.1818, 0.3182, 0.1364, 0.3182, 0.09091, 0.2273, 0.1364, 0.2273, 0.1364, 0.2727, 0.09091, 0.2727, 0.09091, 0.1818, 0.1364, 0.1818, 0.1364, 0.2273, 0.09091, 0.2273, 0.1364, 0.1818, 0.1818, 0.1818, 0.1818, 0.2273, 0.1364, 0.2273, 0.09091, 0.1364, 0.1364, 0.1364, 0.1364, 0.1818, 0.09091, 0.1818, 0.09091, 0.09091, 0.1364, 0.09091, 0.1364, 0.1364, 0.09091, 0.1364, 0.1364, 0.09091, 0.1818, 0.09091, 0.1818, 0.1364, 0.1364, 0.1364, 0.09091, 0.04545, 0.1364, 0.04545, 0.1364, 0.09091, 0.09091, 0.09091, 0.09091, 0.0, 0.1364, 0.0, 0.1364, 0.04545, 0.09091, 0.04545, 0.1364, 0.0, 0.1818, 0.0, 0.1818, 0.04545, 0.1364, 0.04545, 0.0, 0.8636, 0.04545, 0.8636, 0.04545, 0.9091, 0.0, 0.9091, 0.0, 0.8182, 0.04545, 0.8182, 0.04545, 0.8636, 0.0, 0.8636, 0.04545, 0.8182, 0.09091, 0.8182, 0.09091, 0.8636, 0.04545, 0.8636, 0.0, 0.7727, 0.04545, 0.7727, 0.04545, 0.8182, 0.0, 0.8182, 0.0, 0.7273, 0.04545, 0.7273, 0.04545, 0.7727, 0.0, 0.7727, 0.04545, 0.7273, 0.09091, 0.7273, 0.09091, 0.7727, 0.04545, 0.7727, 0.0, 0.6818, 0.04545, 0.6818, 0.04545, 0.7273, 0.0, 0.7273, 0.0, 0.6364, 0.04545, 0.6364, 0.04545, 0.6818, 0.0, 0.6818, 0.04545, 0.6364, 0.09091, 0.6364, 0.09091, 0.6818, 0.04545, 0.6818, 0.0, 0.5909, 0.04545, 0.5909, 0.04545, 0.6364, 0.0, 0.6364, 0.0, 0.5455, 0.04545, 0.5455, 0.04545, 0.5909, 0.0, 0.5909, 0.04545, 0.5455, 0.09091, 0.5455, 0.09091, 0.5909, 0.04545, 0.5909, 0.0, 0.5, 0.04545, 0.5, 0.04545, 0.5455, 0.0, 0.5455, 0.0, 0.4545, 0.04545, 0.4545, 0.04545, 0.5, 0.0, 0.5, 0.04545, 0.4545, 0.09091, 0.4545, 0.09091, 0.5, 0.04545, 0.5, 0.0, 0.4091, 0.04545, 0.4091, 0.04545, 0.4545, 0.0, 0.4545, 0.0, 0.3636, 0.04545, 0.3636, 0.04545, 0.4091, 0.0, 0.4091, 0.04545, 0.3636, 0.09091, 0.3636, 0.09091, 0.4091, 0.04545, 0.4091, 0.0, 0.3182, 0.04545, 0.3182, 0.04545, 0.3636, 0.0, 0.3636, 0.0, 0.2727, 0.04545, 0.2727, 0.04545, 0.3182, 0.0, 0.3182, 0.04545, 0.2727, 0.09091, 0.2727, 0.09091, 0.3182, 0.04545, 0.3182, 0.0, 0.2273, 0.04545, 0.2273, 0.04545, 0.2727, 0.0, 0.2727, 0.0, 0.1818, 0.04545, 0.1818, 0.04545, 0.2273, 0.0, 0.2273, 0.04545, 0.1818, 0.09091, 0.1818, 0.09091, 0.2273, 0.04545, 0.2273, 0.0, 0.1364, 0.04545, 0.1364, 0.04545, 0.1818, 0.0, 0.1818, 0.0, 0.09091, 0.04545, 0.09091, 0.04545, 0.1364, 0.0, 0.1364, 0.04545, 0.09091, 0.09091, 0.09091, 0.09091, 0.1364, 0.04545, 0.1364, 0.0, 0.04545, 0.04545, 0.04545, 0.04545, 0.09091, 0.0, 0.09091, 0.0, 0.0, 0.04545, 0.0, 0.04545, 0.04545, 0.0, 0.04545, 0.04545, 0.0, 0.09091, 0.0, 0.09091, 0.04545, 0.04545, 0.04545, 0.8182, 0.9545, 0.8636, 0.9545, 0.8636, 1.0, 0.8182, 1.0, 0.8182, 0.9091, 0.8636, 0.9091, 0.8636, 0.9545, 0.8182, 0.9545, 0.8636, 0.9091, 0.9091, 0.9091, 0.9091, 0.9545, 0.8636, 0.9545, 0.7273, 0.9545, 0.7727, 0.9545, 0.7727, 1.0, 0.7273, 1.0, 0.7273, 0.9091, 0.7727, 0.9091, 0.7727, 0.9545, 0.7273, 0.9545, 0.7727, 0.9091, 0.8182, 0.9091, 0.8182, 0.9545, 0.7727, 0.9545, 0.6364, 0.9545, 0.6818, 0.9545, 0.6818, 1.0, 0.6364, 1.0, 0.6364, 0.9091, 0.6818, 0.9091, 0.6818, 0.9545, 0.6364, 0.9545, 0.6818, 0.9091, 0.7273, 0.9091, 0.7273, 0.9545, 0.6818, 0.9545, 0.5455, 0.9545, 0.5909, 0.9545, 0.5909, 1.0, 0.5455, 1.0, 0.5455, 0.9091, 0.5909, 0.9091, 0.5909, 0.9545, 0.5455, 0.9545, 0.5909, 0.9091, 0.6364, 0.9091, 0.6364, 0.9545, 0.5909, 0.9545, 0.4545, 0.9545, 0.5, 0.9545, 0.5, 1.0, 0.4545, 1.0, 0.4545, 0.9091, 0.5, 0.9091, 0.5, 0.9545, 0.4545, 0.9545, 0.5, 0.9091, 0.5455, 0.9091, 0.5455, 0.9545, 0.5, 0.9545, 0.3636, 0.9545, 0.4091, 0.9545, 0.4091, 1.0, 0.3636, 1.0, 0.3636, 0.9091, 0.4091, 0.9091, 0.4091, 0.9545, 0.3636, 0.9545, 0.4091, 0.9091, 0.4545, 0.9091, 0.4545, 0.9545, 0.4091, 0.9545, 0.2727, 0.9545, 0.3182, 0.9545, 0.3182, 1.0, 0.2727, 1.0, 0.2727, 0.9091, 0.3182, 0.9091, 0.3182, 0.9545, 0.2727, 0.9545, 0.3182, 0.9091, 0.3636, 0.9091, 0.3636, 0.9545, 0.3182, 0.9545, 0.1818, 0.9545, 0.2273, 0.9545, 0.2273, 1.0, 0.1818, 1.0, 0.1818, 0.9091, 0.2273, 0.9091, 0.2273, 0.9545, 0.1818, 0.9545, 0.2273, 0.9091, 0.2727, 0.9091, 0.2727, 0.9545, 0.2273, 0.9545, 0.09091, 0.9545, 0.1364, 0.9545, 0.1364, 1.0, 0.09091, 1.0, 0.09091, 0.9091, 0.1364, 0.9091, 0.1364, 0.9545, 0.09091, 0.9545, 0.1364, 0.9091, 0.1818, 0.9091, 0.1818, 0.9545, 0.1364, 0.9545, 0.0, 0.9545, 0.04545, 0.9545, 0.04545, 1.0, 0.0, 1.0, 0.0, 0.9091, 0.04545, 0.9091, 0.04545, 0.9545, 0.0, 0.9545, 0.04545, 0.9091, 0.09091, 0.9091, 0.09091, 0.9545, 0.04545, 0.9545, 0.9091, 0.9545, 0.9545, 0.9545, 0.9545, 1.0, 0.9091, 1.0, 0.9091, 0.9091, 0.9545, 0.9091, 0.9545, 0.9545, 0.9091, 0.9545, 0.9545, 0.9091, 1.0, 0.9091, 1.0, 0.9545, 0.9545, 0.9545])
me_plane.update()

# ---- objects
ob_light = bpy.data.objects.new('Light', light_light)
ob_camera = bpy.data.objects.new('Camera', cam_camera)
ob_plane = bpy.data.objects.new('Plane', me_plane)

# ---- transforms, parenting, visibility, modifiers, constraints
ob_light.location = (4.076, 1.005, 5.904)
ob_light.rotation_euler = (0.6503, 0.05522, 1.866)
ob_light.lock_rotations_4d = False
ob_light.empty_display_type = 'ARROWS'
ob_light.color = (0.0, 0.0, 0.0, 0.0)
ob_light.lineart.crease_threshold = 0.0
ob_camera.location = (7.359, -6.926, 4.958)
ob_camera.rotation_euler = (1.109, 0.0, 0.8149)
ob_camera.lock_rotations_4d = False
ob_camera.empty_display_type = 'ARROWS'
ob_camera.color = (0.0, 0.0, 0.0, 0.0)
ob_camera.display_type = 'WIRE'
ob_camera.lineart.crease_threshold = 0.0
ob_plane.location = (0.0, 0.0, 0.0)
ob_plane.scale = (50.0, 50.0, 1.0)

# ---- collection membership
col_collection.objects.link(ob_light)
col_collection.objects.link(ob_camera)
col_collection.objects.link(ob_plane)

# ---- scene / render settings (as saved in the file)
scene.camera = ob_camera
scene.frame_start = 1; scene.frame_end = 250; scene.frame_set(1)
scene.render.engine = 'BLENDER_EEVEE_NEXT'
scene.cycles.sampling_pattern = 'TABULATED_SOBOL'
scene.view_settings.view_transform = 'Filmic'
bpy.context.view_layer.update()
